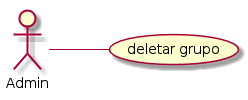

The diagram above was rendered by PlantUML. Its source (embedded in the PNG):
@startuml
left to right direction
actor Admin
Admin -- (deletar grupo)
@enduml